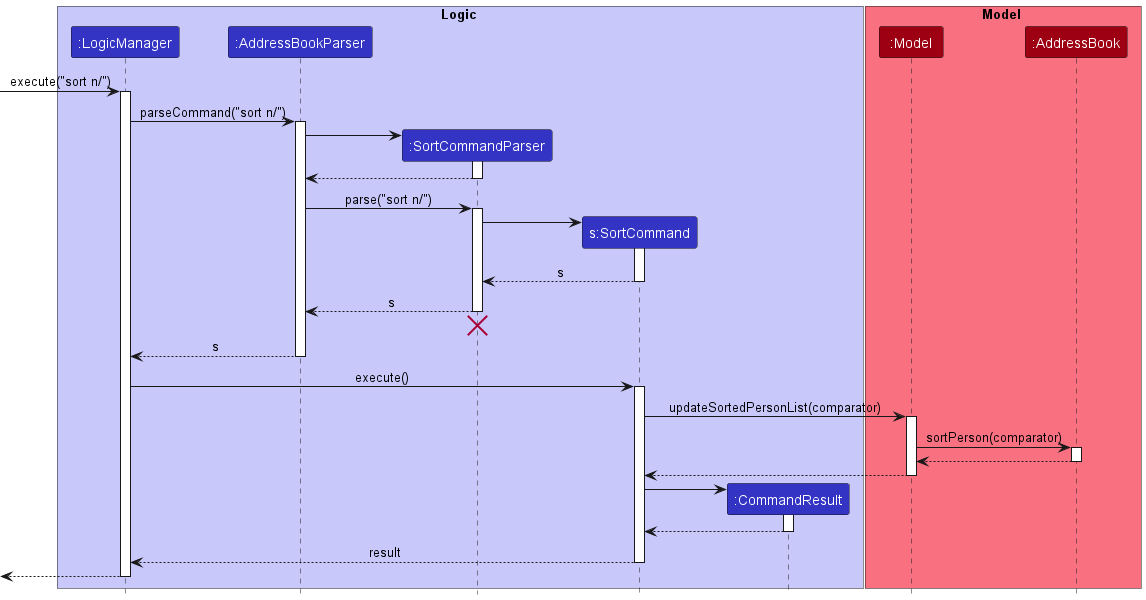

The diagram above was rendered by PlantUML. Its source (embedded in the PNG):
@startuml
!include style.puml

box Logic LOGIC_COLOR_T1
participant ":LogicManager" as LogicManager LOGIC_COLOR
participant ":AddressBookParser" as AddressBookParser LOGIC_COLOR
participant ":SortCommandParser" as SortCommandParser LOGIC_COLOR
participant "s:SortCommand" as SortCommand LOGIC_COLOR
participant ":CommandResult" as CommandResult LOGIC_COLOR
end box

box Model MODEL_COLOR_T1
participant ":Model" as Model MODEL_COLOR
participant ":AddressBook" as AddressBook MODEL_COLOR
end box

[-> LogicManager : execute("sort n/")
activate LogicManager

LogicManager -> AddressBookParser : parseCommand("sort n/")
activate AddressBookParser

create SortCommandParser
AddressBookParser -> SortCommandParser
activate SortCommandParser

SortCommandParser --> AddressBookParser
deactivate SortCommandParser

AddressBookParser -> SortCommandParser : parse("sort n/")
activate SortCommandParser

create SortCommand
SortCommandParser -> SortCommand
activate SortCommand

SortCommand --> SortCommandParser : s
deactivate SortCommand

SortCommandParser --> AddressBookParser : s
deactivate SortCommandParser
'Hidden arrow to position the destroy marker below the end of the activation bar.
SortCommandParser -[hidden]-> AddressBookParser
destroy SortCommandParser

AddressBookParser --> LogicManager : s
deactivate AddressBookParser

LogicManager -> SortCommand : execute()
activate SortCommand

SortCommand -> Model : updateSortedPersonList(comparator)
activate Model

Model -> AddressBook : sortPerson(comparator)
activate AddressBook

AddressBook --> Model
deactivate AddressBook

Model --> SortCommand
deactivate Model

create CommandResult
SortCommand -> CommandResult
activate CommandResult

CommandResult --> SortCommand
deactivate CommandResult

SortCommand --> LogicManager : result
deactivate SortCommand

[<--LogicManager
deactivate LogicManager
@enduml